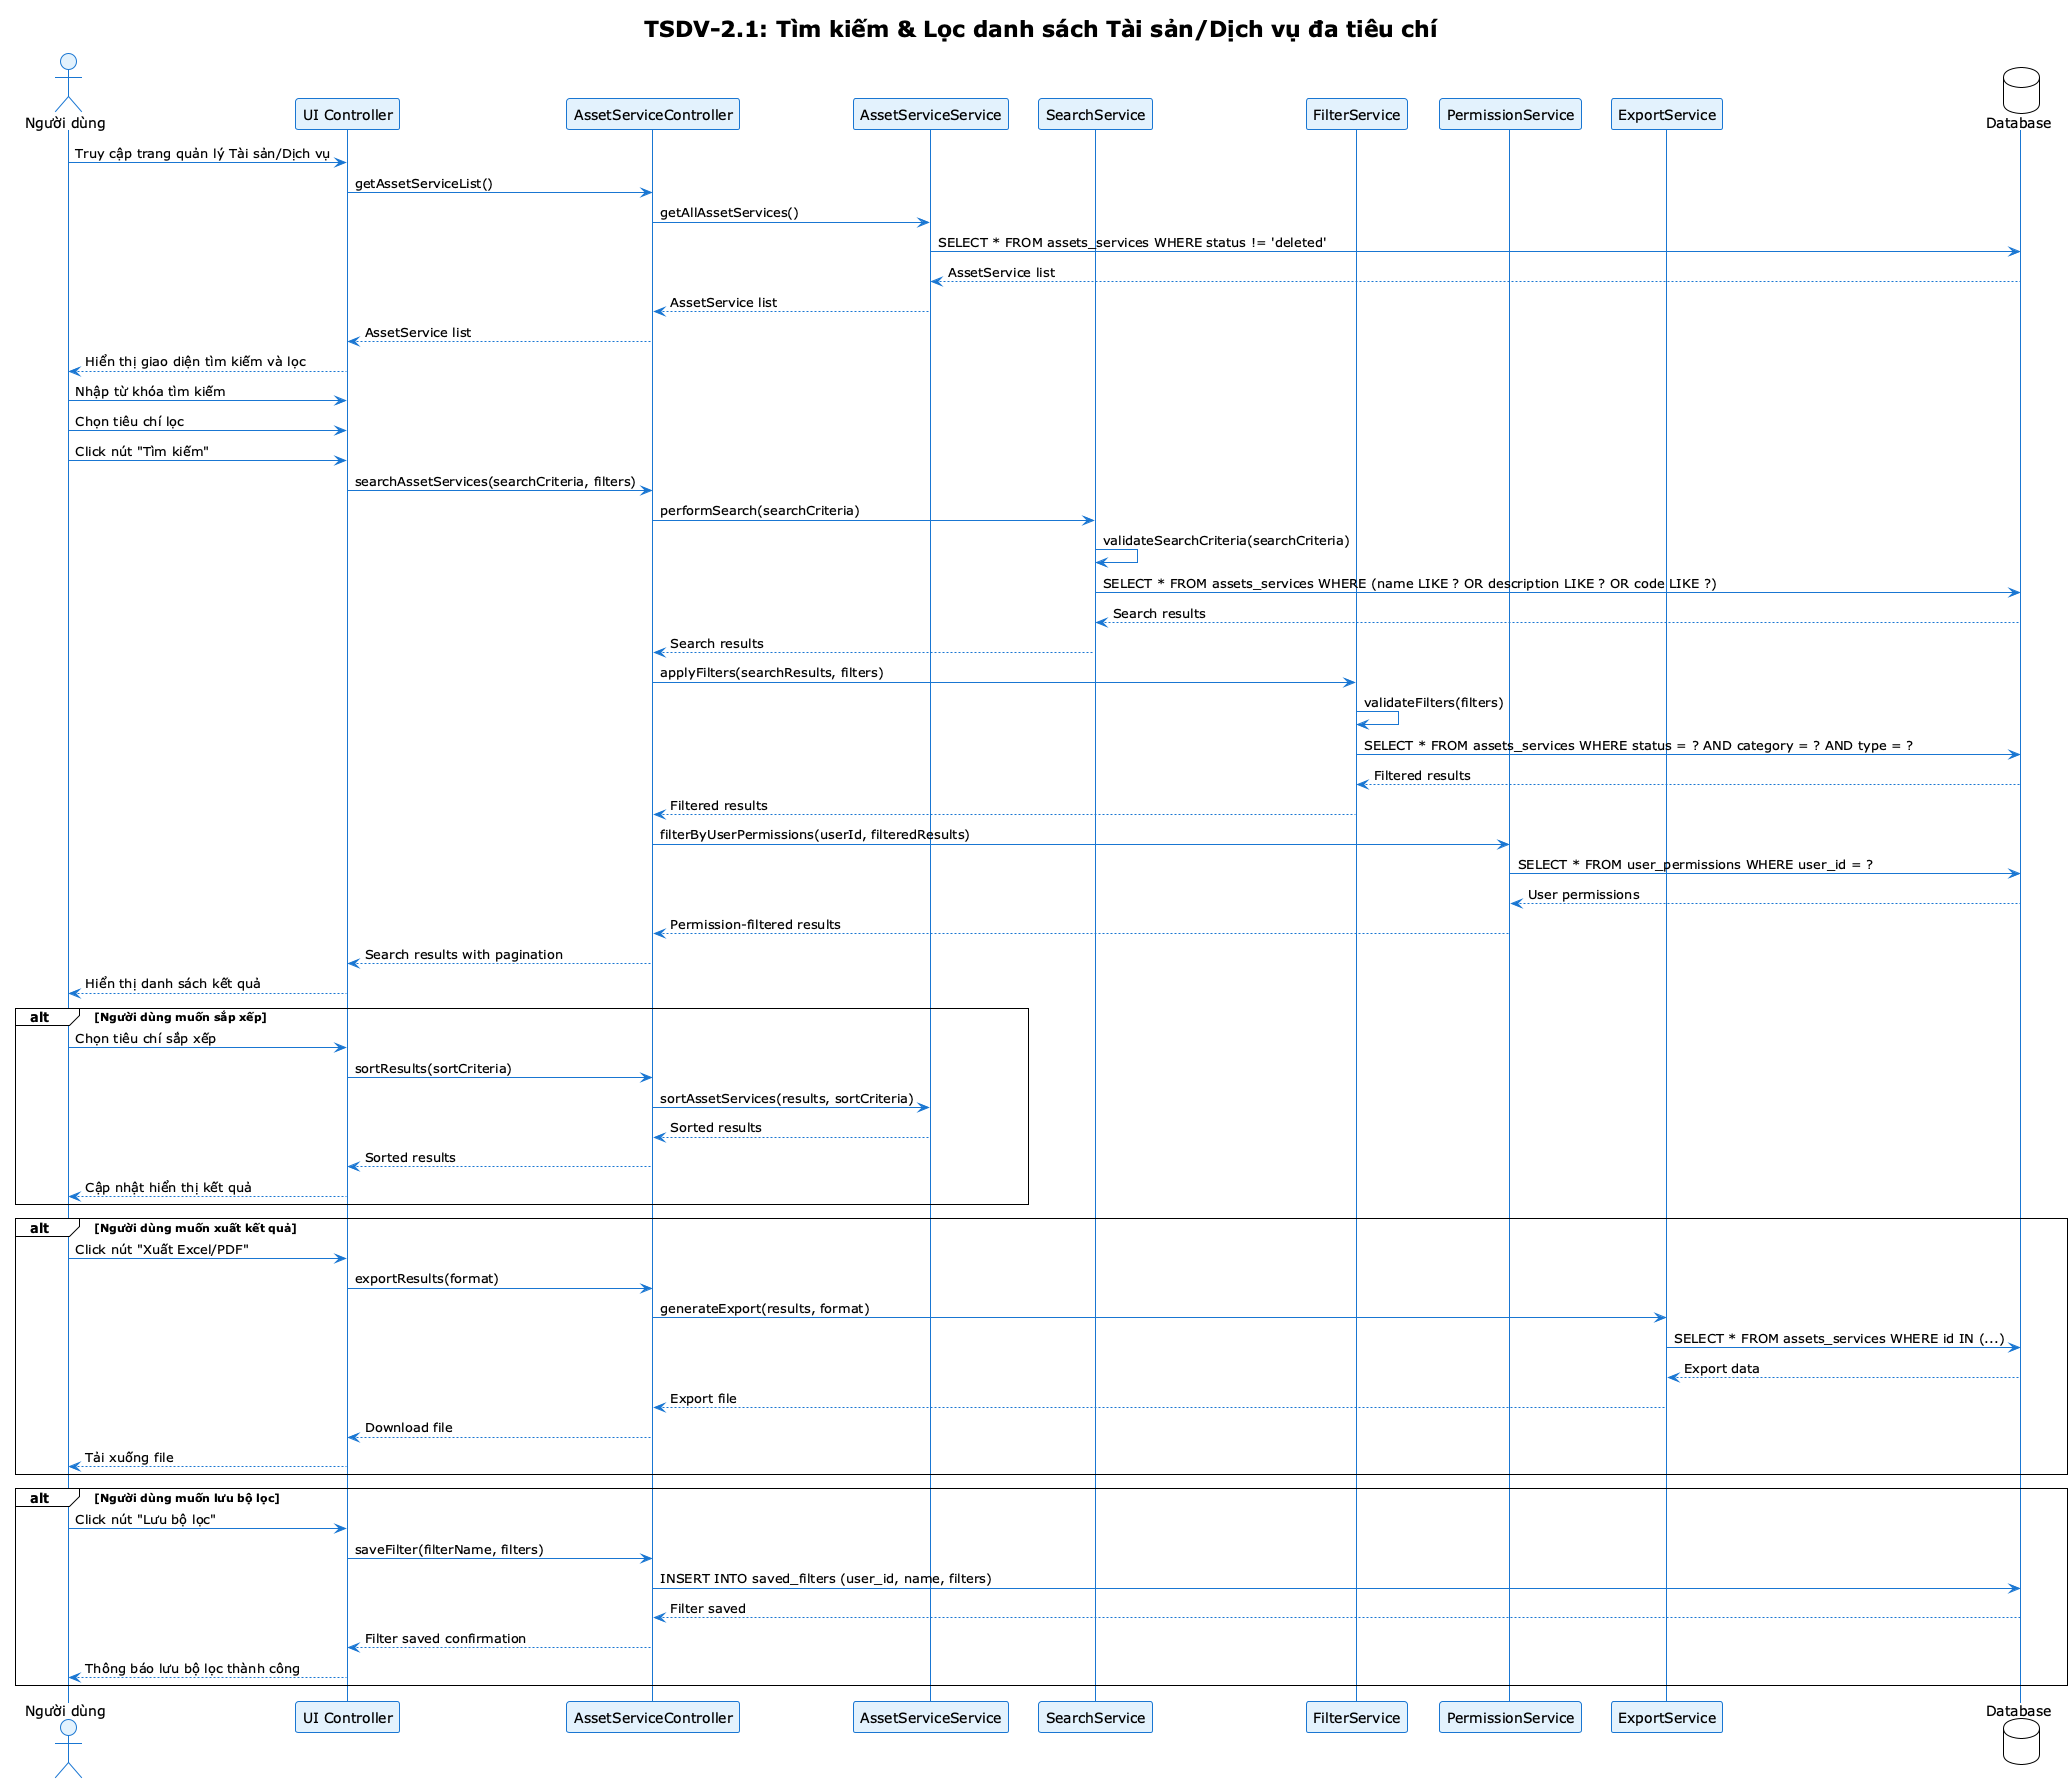

The diagram above was rendered by PlantUML. Its source (embedded in the PNG):
@startuml TSDV-2.1 Sequence Diagram
!theme plain
skinparam backgroundColor #FFFFFF
skinparam sequence {
    ArrowColor #1976D2
    ActorBorderColor #1976D2
    LifeLineBorderColor #1976D2
    LifeLineBackgroundColor #E3F2FD
    ParticipantBorderColor #1976D2
    ParticipantBackgroundColor #E3F2FD
    ParticipantFontColor #000000
    ActorBackgroundColor #E3F2FD
    ActorFontColor #000000
}

title TSDV-2.1: Tìm kiếm & Lọc danh sách Tài sản/Dịch vụ đa tiêu chí

actor "Người dùng" as User
participant "UI Controller" as UI
participant "AssetServiceController" as Controller
participant "AssetServiceService" as Service
participant "SearchService" as Search
participant "FilterService" as Filter
participant "PermissionService" as Permission
participant "ExportService" as Export
database "Database" as DB

User -> UI: Truy cập trang quản lý Tài sản/Dịch vụ
UI -> Controller: getAssetServiceList()
Controller -> Service: getAllAssetServices()
Service -> DB: SELECT * FROM assets_services WHERE status != 'deleted'
DB --> Service: AssetService list
Service --> Controller: AssetService list
Controller --> UI: AssetService list
UI --> User: Hiển thị giao diện tìm kiếm và lọc

User -> UI: Nhập từ khóa tìm kiếm
User -> UI: Chọn tiêu chí lọc
User -> UI: Click nút "Tìm kiếm"
UI -> Controller: searchAssetServices(searchCriteria, filters)
Controller -> Search: performSearch(searchCriteria)
Search -> Search: validateSearchCriteria(searchCriteria)
Search -> DB: SELECT * FROM assets_services WHERE (name LIKE ? OR description LIKE ? OR code LIKE ?)
DB --> Search: Search results
Search --> Controller: Search results

Controller -> Filter: applyFilters(searchResults, filters)
Filter -> Filter: validateFilters(filters)
Filter -> DB: SELECT * FROM assets_services WHERE status = ? AND category = ? AND type = ?
DB --> Filter: Filtered results
Filter --> Controller: Filtered results

Controller -> Permission: filterByUserPermissions(userId, filteredResults)
Permission -> DB: SELECT * FROM user_permissions WHERE user_id = ?
DB --> Permission: User permissions
Permission --> Controller: Permission-filtered results

Controller --> UI: Search results with pagination
UI --> User: Hiển thị danh sách kết quả

alt Người dùng muốn sắp xếp
    User -> UI: Chọn tiêu chí sắp xếp
    UI -> Controller: sortResults(sortCriteria)
    Controller -> Service: sortAssetServices(results, sortCriteria)
    Service --> Controller: Sorted results
    Controller --> UI: Sorted results
    UI --> User: Cập nhật hiển thị kết quả
end

alt Người dùng muốn xuất kết quả
    User -> UI: Click nút "Xuất Excel/PDF"
    UI -> Controller: exportResults(format)
    Controller -> Export: generateExport(results, format)
    Export -> DB: SELECT * FROM assets_services WHERE id IN (...)
    DB --> Export: Export data
    Export --> Controller: Export file
    Controller --> UI: Download file
    UI --> User: Tải xuống file
end

alt Người dùng muốn lưu bộ lọc
    User -> UI: Click nút "Lưu bộ lọc"
    UI -> Controller: saveFilter(filterName, filters)
    Controller -> DB: INSERT INTO saved_filters (user_id, name, filters)
    DB --> Controller: Filter saved
    Controller --> UI: Filter saved confirmation
    UI --> User: Thông báo lưu bộ lọc thành công
end

@enduml